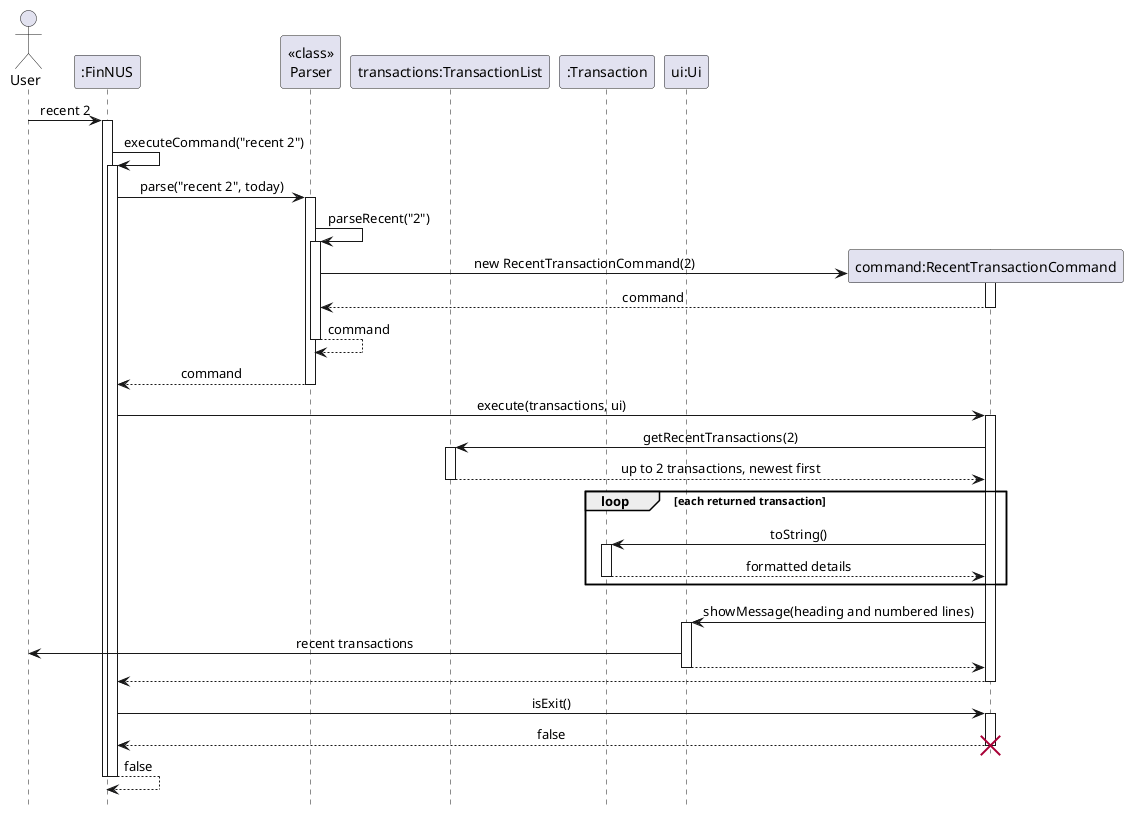

The diagram above was rendered by PlantUML. Its source (embedded in the PNG):
@startuml RecentCommandSequenceDiagram
' Sequence diagram for "recent 2".
' Logging, allowance crediting, the ledger state check and saving are left out.
hide footbox
skinparam shadowing false
skinparam sequenceMessageAlign center

actor User
participant ":FinNUS" as FinNUS
participant "<<class>>\nParser" as Parser
participant "transactions:TransactionList" as Ledger
participant ":Transaction" as Transaction
participant "ui:Ui" as Ui

User -> FinNUS : recent 2
activate FinNUS
FinNUS -> FinNUS : executeCommand("recent 2")
activate FinNUS
FinNUS -> Parser : parse("recent 2", today)
activate Parser
Parser -> Parser : parseRecent("2")
activate Parser
create "command:RecentTransactionCommand" as Recent
Parser -> Recent : new RecentTransactionCommand(2)
activate Recent
Recent --> Parser : command
deactivate Recent
Parser --> Parser : command
deactivate Parser
Parser --> FinNUS : command
deactivate Parser

FinNUS -> Recent : execute(transactions, ui)
activate Recent
Recent -> Ledger : getRecentTransactions(2)
activate Ledger
Ledger --> Recent : up to 2 transactions, newest first
deactivate Ledger
loop each returned transaction
    Recent -> Transaction : toString()
    activate Transaction
    Transaction --> Recent : formatted details
    deactivate Transaction
end
Recent -> Ui : showMessage(heading and numbered lines)
activate Ui
Ui -> User : recent transactions
Ui --> Recent
deactivate Ui
Recent --> FinNUS
deactivate Recent

FinNUS -> Recent : isExit()
activate Recent
Recent --> FinNUS : false
deactivate Recent
destroy Recent
FinNUS --> FinNUS : false
deactivate FinNUS
deactivate FinNUS
@enduml